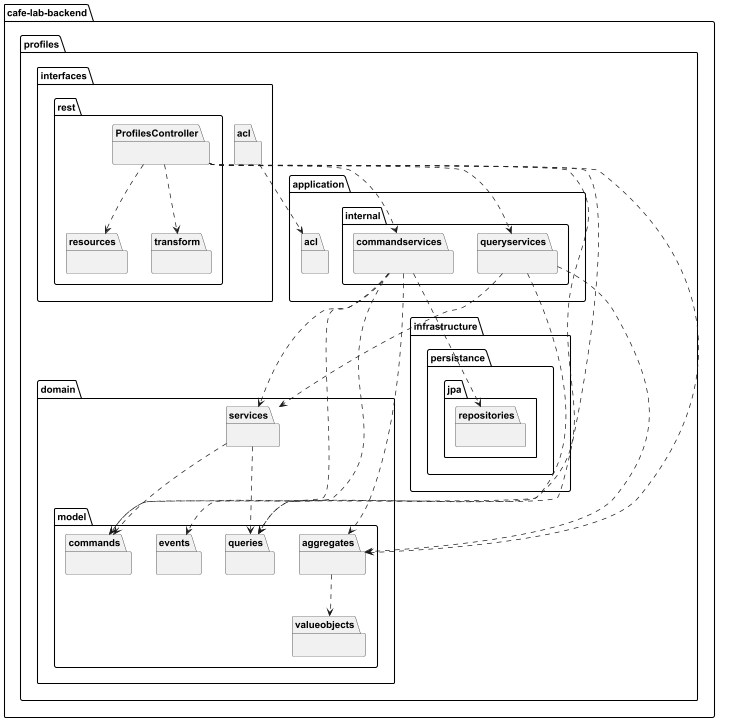

The diagram above was rendered by PlantUML. Its source (embedded in the PNG):
@startuml
package cafe-lab-backend as cafe_lab_backend  {

    package profiles {
        package application {
            package acl{}
            package internal{
                package commandservices{}
                package queryservices{}
            }
        }
        package domain {
            package model{
                package aggregates{}
                package commands{}
                package events {}
                package queries{}
                package valueobjects{}
            }
            package services{}
        }
        package infrastructure {
            package persistance {
                package jpa {
                    package repositories{

                    }
                }
            }
        }
        package interfaces {
            package acl{}
            package rest{
                package resources{}
                package transform{}
                package ProfilesController{}
            }
        }
    }
}

ProfilesController ..> cafe_lab_backend.profiles.interfaces.rest.resources
ProfilesController ..> transform
ProfilesController ..> cafe_lab_backend.profiles.domain.model.aggregates
ProfilesController ..> commands
ProfilesController ..> queries
ProfilesController ..> commandservices
ProfilesController ..> queryservices
commandservices ..> services
commandservices ..> repositories
commandservices ..> commands
commandservices ..> events
cafe_lab_backend.profiles.domain.model.aggregates ..> valueobjects
commandservices ..> cafe_lab_backend.profiles.domain.model.aggregates
queryservices ..> services
queryservices ..> queries
queryservices ..> cafe_lab_backend.profiles.domain.model.aggregates
services ..> queries
services ..> commands
cafe_lab_backend.profiles.interfaces.acl ..> cafe_lab_backend.profiles.application.acl


@enduml